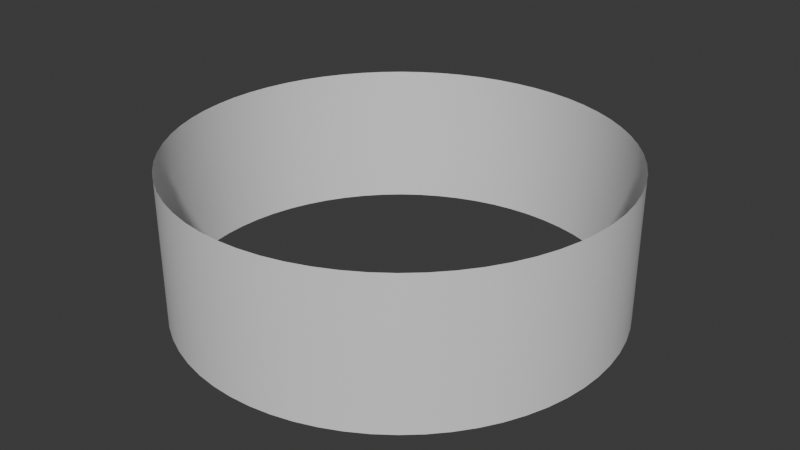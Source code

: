 # Source: ARENA.blend  (saved by Blender 5.1.30; exported with 4.5.12 LTS)
import bpy
from mathutils import Matrix  # noqa: F401  (used for matrix-valued properties, if any)

bpy.ops.wm.read_factory_settings(use_empty=True)
scene = bpy.context.scene
scene.name = 'Scene'

# ---- collections
col_collection = bpy.data.collections.new('Collection'); scene.collection.children.link(col_collection)

# ---- materials (node trees are filled in below, after node groups)
mat_awena = bpy.data.materials.new('awena')

# ---- material node trees
mat_awena.use_nodes = True; mat_awena.node_tree.nodes.clear()
_N = mat_awena.node_tree.nodes; _L = mat_awena.node_tree.links
n0 = _N.new('ShaderNodeBsdfPrincipled'); n0.name = 'Principled BSDF'; n0.location = (-200, 100)
n1 = _N.new('ShaderNodeOutputMaterial'); n1.name = 'Material Output'; n1.location = (200, 100)
_L.new(n0.outputs[0], n1.inputs[0])
n1.is_active_output = True

# ---- world
world_world = bpy.data.worlds.new('World'); scene.world = world_world
world_world.use_nodes = True; world_world.node_tree.nodes.clear()
_N = world_world.node_tree.nodes; _L = world_world.node_tree.links
n0 = _N.new('ShaderNodeOutputWorld'); n0.name = 'World Output'; n0.location = (200, 100)
n1 = _N.new('ShaderNodeBackground'); n1.name = 'Background'; n1.location = (-200, 100)
n1.inputs[0].default_value = (0.05088, 0.05088, 0.05088, 1.0)
_L.new(n1.outputs[0], n0.inputs[0])
n0.is_active_output = True
world_world.color = (0.05088, 0.05088, 0.05088)
world_world.sun_shadow_jitter_overblur = 0.0

# ---- meshes
me_cylinder_001 = bpy.data.meshes.new('Cylinder.001')
me_cylinder_001.from_pydata([(0.0, 60.0, -20.0), (0.0, 60.0, 20.0), (5.881, 59.71, -20.0), (5.881, 59.71, 20.0), (11.71, 58.85, -20.0), (11.71, 58.85, 20.0), (17.42, 57.42, -20.0), (17.42, 57.42, 20.0), (22.96, 55.43, -20.0), (22.96, 55.43, 20.0), (28.28, 52.92, -20.0), (28.28, 52.92, 20.0), (33.33, 49.89, -20.0), (33.33, 49.89, 20.0), (38.06, 46.38, -20.0), (38.06, 46.38, 20.0), (42.43, 42.43, -20.0), (42.43, 42.43, 20.0), (46.38, 38.06, -20.0), (46.38, 38.06, 20.0), (49.89, 33.33, -20.0), (49.89, 33.33, 20.0), (52.92, 28.28, -20.0), (52.92, 28.28, 20.0), (55.43, 22.96, -20.0), (55.43, 22.96, 20.0), (57.42, 17.42, -20.0), (57.42, 17.42, 20.0), (58.85, 11.71, -20.0), (58.85, 11.71, 20.0), (59.71, 5.881, -20.0), (59.71, 5.881, 20.0), (60.0, 0.0, -20.0), (60.0, 0.0, 20.0), (59.71, -5.881, -20.0), (59.71, -5.881, 20.0), (58.85, -11.71, -20.0), (58.85, -11.71, 20.0), (57.42, -17.42, -20.0), (57.42, -17.42, 20.0), (55.43, -22.96, -20.0), (55.43, -22.96, 20.0), (52.92, -28.28, -20.0), (52.92, -28.28, 20.0), (49.89, -33.33, -20.0), (49.89, -33.33, 20.0), (46.38, -38.06, -20.0), (46.38, -38.06, 20.0), (42.43, -42.43, -20.0), (42.43, -42.43, 20.0), (38.06, -46.38, -20.0), (38.06, -46.38, 20.0), (33.33, -49.89, -20.0), (33.33, -49.89, 20.0), (28.28, -52.92, -20.0), (28.28, -52.92, 20.0), (22.96, -55.43, -20.0), (22.96, -55.43, 20.0), (17.42, -57.42, -20.0), (17.42, -57.42, 20.0), (11.71, -58.85, -20.0), (11.71, -58.85, 20.0), (5.881, -59.71, -20.0), (5.881, -59.71, 20.0), (0.0, -60.0, -20.0), (0.0, -60.0, 20.0), (-5.881, -59.71, -20.0), (-5.881, -59.71, 20.0), (-11.71, -58.85, -20.0), (-11.71, -58.85, 20.0), (-17.42, -57.42, -20.0), (-17.42, -57.42, 20.0), (-22.96, -55.43, -20.0), (-22.96, -55.43, 20.0), (-28.28, -52.92, -20.0), (-28.28, -52.92, 20.0), (-33.33, -49.89, -20.0), (-33.33, -49.89, 20.0), (-38.06, -46.38, -20.0), (-38.06, -46.38, 20.0), (-42.43, -42.43, -20.0), (-42.43, -42.43, 20.0), (-46.38, -38.06, -20.0), (-46.38, -38.06, 20.0), (-49.89, -33.33, -20.0), (-49.89, -33.33, 20.0), (-52.92, -28.28, -20.0), (-52.92, -28.28, 20.0), (-55.43, -22.96, -20.0), (-55.43, -22.96, 20.0), (-57.42, -17.42, -20.0), (-57.42, -17.42, 20.0), (-58.85, -11.71, -20.0), (-58.85, -11.71, 20.0), (-59.71, -5.881, -20.0), (-59.71, -5.881, 20.0), (-60.0, 0.0, -20.0), (-60.0, 0.0, 20.0), (-59.71, 5.881, -20.0), (-59.71, 5.881, 20.0), (-58.85, 11.71, -20.0), (-58.85, 11.71, 20.0), (-57.42, 17.42, -20.0), (-57.42, 17.42, 20.0), (-55.43, 22.96, -20.0), (-55.43, 22.96, 20.0), (-52.92, 28.28, -20.0), (-52.92, 28.28, 20.0), (-49.89, 33.33, -20.0), (-49.89, 33.33, 20.0), (-46.38, 38.06, -20.0), (-46.38, 38.06, 20.0), (-42.43, 42.43, -20.0), (-42.43, 42.43, 20.0), (-38.06, 46.38, -20.0), (-38.06, 46.38, 20.0), (-33.33, 49.89, -20.0), (-33.33, 49.89, 20.0), (-28.28, 52.92, -20.0), (-28.28, 52.92, 20.0), (-22.96, 55.43, -20.0), (-22.96, 55.43, 20.0), (-17.42, 57.42, -20.0), (-17.42, 57.42, 20.0), (-11.71, 58.85, -20.0), (-11.71, 58.85, 20.0), (-5.881, 59.71, -20.0), (-5.881, 59.71, 20.0)], [], [(0, 2, 3, 1), (2, 4, 5, 3), (4, 6, 7, 5), (6, 8, 9, 7), (8, 10, 11, 9), (10, 12, 13, 11), (12, 14, 15, 13), (14, 16, 17, 15), (16, 18, 19, 17), (18, 20, 21, 19), (20, 22, 23, 21), (22, 24, 25, 23), (24, 26, 27, 25), (26, 28, 29, 27), (28, 30, 31, 29), (30, 32, 33, 31), (32, 34, 35, 33), (34, 36, 37, 35), (36, 38, 39, 37), (38, 40, 41, 39), (40, 42, 43, 41), (42, 44, 45, 43), (44, 46, 47, 45), (46, 48, 49, 47), (48, 50, 51, 49), (50, 52, 53, 51), (52, 54, 55, 53), (54, 56, 57, 55), (56, 58, 59, 57), (58, 60, 61, 59), (60, 62, 63, 61), (62, 64, 65, 63), (64, 66, 67, 65), (66, 68, 69, 67), (68, 70, 71, 69), (70, 72, 73, 71), (72, 74, 75, 73), (74, 76, 77, 75), (76, 78, 79, 77), (78, 80, 81, 79), (80, 82, 83, 81), (82, 84, 85, 83), (84, 86, 87, 85), (86, 88, 89, 87), (88, 90, 91, 89), (90, 92, 93, 91), (92, 94, 95, 93), (94, 96, 97, 95), (96, 98, 99, 97), (98, 100, 101, 99), (100, 102, 103, 101), (102, 104, 105, 103), (104, 106, 107, 105), (106, 108, 109, 107), (108, 110, 111, 109), (110, 112, 113, 111), (112, 114, 115, 113), (114, 116, 117, 115), (116, 118, 119, 117), (118, 120, 121, 119), (120, 122, 123, 121), (122, 124, 125, 123), (124, 126, 127, 125), (126, 0, 1, 127)])
me_cylinder_001.polygons.foreach_set('use_smooth', [True] * 64)
_uv = me_cylinder_001.uv_layers.new(name='UVMap')
_uv.uv.foreach_set('vector', [1.0, 0.5, 0.9844, 0.5, 0.9844, 1.0, 1.0, 1.0, 0.9844, 0.5, 0.9688, 0.5, 0.9688, 1.0, 0.9844, 1.0, 0.9688, 0.5, 0.9531, 0.5, 0.9531, 1.0, 0.9688, 1.0, 0.9531, 0.5, 0.9375, 0.5, 0.9375, 1.0, 0.9531, 1.0, 0.9375, 0.5, 0.9219, 0.5, 0.9219, 1.0, 0.9375, 1.0, 0.9219, 0.5, 0.9062, 0.5, 0.9062, 1.0, 0.9219, 1.0, 0.9062, 0.5, 0.8906, 0.5, 0.8906, 1.0, 0.9062, 1.0, 0.8906, 0.5, 0.875, 0.5, 0.875, 1.0, 0.8906, 1.0, 0.875, 0.5, 0.8594, 0.5, 0.8594, 1.0, 0.875, 1.0, 0.8594, 0.5, 0.8438, 0.5, 0.8438, 1.0, 0.8594, 1.0, 0.8438, 0.5, 0.8281, 0.5, 0.8281, 1.0, 0.8438, 1.0, 0.8281, 0.5, 0.8125, 0.5, 0.8125, 1.0, 0.8281, 1.0, 0.8125, 0.5, 0.7969, 0.5, 0.7969, 1.0, 0.8125, 1.0, 0.7969, 0.5, 0.7812, 0.5, 0.7812, 1.0, 0.7969, 1.0, 0.7812, 0.5, 0.7656, 0.5, 0.7656, 1.0, 0.7812, 1.0, 0.7656, 0.5, 0.75, 0.5, 0.75, 1.0, 0.7656, 1.0, 0.75, 0.5, 0.7344, 0.5, 0.7344, 1.0, 0.75, 1.0, 0.7344, 0.5, 0.7188, 0.5, 0.7188, 1.0, 0.7344, 1.0, 0.7188, 0.5, 0.7031, 0.5, 0.7031, 1.0, 0.7188, 1.0, 0.7031, 0.5, 0.6875, 0.5, 0.6875, 1.0, 0.7031, 1.0, 0.6875, 0.5, 0.6719, 0.5, 0.6719, 1.0, 0.6875, 1.0, 0.6719, 0.5, 0.6562, 0.5, 0.6562, 1.0, 0.6719, 1.0, 0.6562, 0.5, 0.6406, 0.5, 0.6406, 1.0, 0.6562, 1.0, 0.6406, 0.5, 0.625, 0.5, 0.625, 1.0, 0.6406, 1.0, 0.625, 0.5, 0.6094, 0.5, 0.6094, 1.0, 0.625, 1.0, 0.6094, 0.5, 0.5938, 0.5, 0.5938, 1.0, 0.6094, 1.0, 0.5938, 0.5, 0.5781, 0.5, 0.5781, 1.0, 0.5938, 1.0, 0.5781, 0.5, 0.5625, 0.5, 0.5625, 1.0, 0.5781, 1.0, 0.5625, 0.5, 0.5469, 0.5, 0.5469, 1.0, 0.5625, 1.0, 0.5469, 0.5, 0.5312, 0.5, 0.5312, 1.0, 0.5469, 1.0, 0.5312, 0.5, 0.5156, 0.5, 0.5156, 1.0, 0.5312, 1.0, 0.5156, 0.5, 0.5, 0.5, 0.5, 1.0, 0.5156, 1.0, 0.5, 0.5, 0.4844, 0.5, 0.4844, 1.0, 0.5, 1.0, 0.4844, 0.5, 0.4688, 0.5, 0.4688, 1.0, 0.4844, 1.0, 0.4688, 0.5, 0.4531, 0.5, 0.4531, 1.0, 0.4688, 1.0, 0.4531, 0.5, 0.4375, 0.5, 0.4375, 1.0, 0.4531, 1.0, 0.4375, 0.5, 0.4219, 0.5, 0.4219, 1.0, 0.4375, 1.0, 0.4219, 0.5, 0.4062, 0.5, 0.4062, 1.0, 0.4219, 1.0, 0.4062, 0.5, 0.3906, 0.5, 0.3906, 1.0, 0.4062, 1.0, 0.3906, 0.5, 0.375, 0.5, 0.375, 1.0, 0.3906, 1.0, 0.375, 0.5, 0.3594, 0.5, 0.3594, 1.0, 0.375, 1.0, 0.3594, 0.5, 0.3438, 0.5, 0.3438, 1.0, 0.3594, 1.0, 0.3438, 0.5, 0.3281, 0.5, 0.3281, 1.0, 0.3438, 1.0, 0.3281, 0.5, 0.3125, 0.5, 0.3125, 1.0, 0.3281, 1.0, 0.3125, 0.5, 0.2969, 0.5, 0.2969, 1.0, 0.3125, 1.0, 0.2969, 0.5, 0.2812, 0.5, 0.2812, 1.0, 0.2969, 1.0, 0.2812, 0.5, 0.2656, 0.5, 0.2656, 1.0, 0.2812, 1.0, 0.2656, 0.5, 0.25, 0.5, 0.25, 1.0, 0.2656, 1.0, 0.25, 0.5, 0.2344, 0.5, 0.2344, 1.0, 0.25, 1.0, 0.2344, 0.5, 0.2188, 0.5, 0.2188, 1.0, 0.2344, 1.0, 0.2188, 0.5, 0.2031, 0.5, 0.2031, 1.0, 0.2188, 1.0, 0.2031, 0.5, 0.1875, 0.5, 0.1875, 1.0, 0.2031, 1.0, 0.1875, 0.5, 0.1719, 0.5, 0.1719, 1.0, 0.1875, 1.0, 0.1719, 0.5, 0.1562, 0.5, 0.1562, 1.0, 0.1719, 1.0, 0.1562, 0.5, 0.1406, 0.5, 0.1406, 1.0, 0.1562, 1.0, 0.1406, 0.5, 0.125, 0.5, 0.125, 1.0, 0.1406, 1.0, 0.125, 0.5, 0.1094, 0.5, 0.1094, 1.0, 0.125, 1.0, 0.1094, 0.5, 0.09375, 0.5, 0.09375, 1.0, 0.1094, 1.0, 0.09375, 0.5, 0.07812, 0.5, 0.07812, 1.0, 0.09375, 1.0, 0.07812, 0.5, 0.0625, 0.5, 0.0625, 1.0, 0.07812, 1.0, 0.0625, 0.5, 0.04688, 0.5, 0.04688, 1.0, 0.0625, 1.0, 0.04688, 0.5, 0.03125, 0.5, 0.03125, 1.0, 0.04688, 1.0, 0.03125, 0.5, 0.01562, 0.5, 0.01562, 1.0, 0.03125, 1.0, 0.01562, 0.5, 0.0, 0.5, 0.0, 1.0, 0.01562, 1.0])
me_cylinder_001.materials.append(mat_awena)
me_cylinder_001.update()

# ---- objects
ob_arena_uwu = bpy.data.objects.new('ARENA uwu', me_cylinder_001)

# ---- transforms, parenting, visibility, modifiers, constraints
ob_arena_uwu.location = (0.0, 0.0, 0.0)

# ---- collection membership
col_collection.objects.link(ob_arena_uwu)

# ---- scene / render settings (as saved in the file)
scene.frame_start = 1; scene.frame_end = 250; scene.frame_set(1)
scene.render.engine = 'BLENDER_EEVEE_NEXT'
scene.render.bake_bias = 0.0
scene.render.bake_samples = 0
scene.cycles.sampling_pattern = 'TABULATED_SOBOL'
scene.eevee.use_volume_custom_range = False
bpy.context.view_layer.update()

# ---- added for rendering (the .blend has no active camera and no usable light): camera, sun
cam_auto = bpy.data.cameras.new('AutoCamera')
cam_auto.lens = 50.0
cam_auto.sensor_width = 36.0
cam_auto.clip_end = 2831.13
ob_auto_camera = bpy.data.objects.new('AutoCamera', cam_auto)
scene.collection.objects.link(ob_auto_camera)
ob_auto_camera.location = (161.318, -193.582, 129.055)
ob_auto_camera.rotation_euler = (1.09748, -7.21219e-08, 0.694738)
scene.camera = ob_auto_camera
light_auto_sun = bpy.data.lights.new('AutoSun', 'SUN')
light_auto_sun.energy = 3.0
light_auto_sun.angle = 0.0523599
ob_auto_sun = bpy.data.objects.new('AutoSun', light_auto_sun)
scene.collection.objects.link(ob_auto_sun)
ob_auto_sun.rotation_euler = (0.872665, 0.174533, 0.523599)
bpy.context.view_layer.update()
